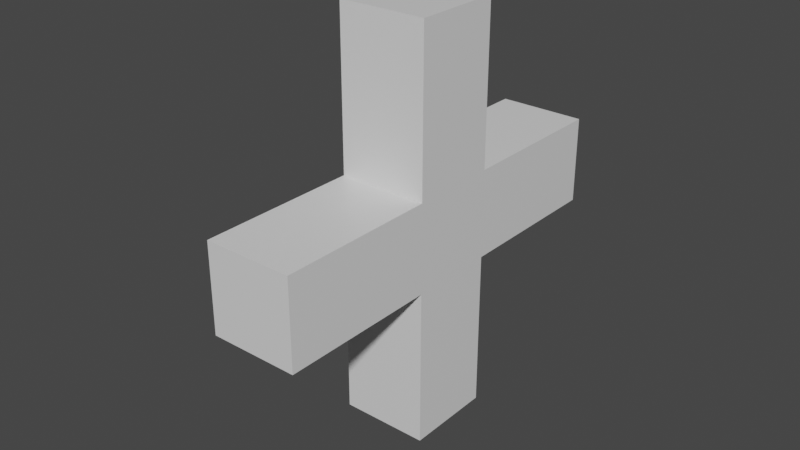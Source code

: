 # Source: Plus.blend  (saved by Blender 3.1.7; exported with 4.5.12 LTS)
import bpy
from mathutils import Matrix  # noqa: F401  (used for matrix-valued properties, if any)

bpy.ops.wm.read_factory_settings(use_empty=True)
scene = bpy.context.scene
scene.name = 'Scene'

# ---- collections
col_collection = bpy.data.collections.new('Collection'); scene.collection.children.link(col_collection)

# ---- materials (node trees are filled in below, after node groups)
mat_material_001 = bpy.data.materials.new('Material.001')
mat_material_001.alpha_threshold = 0.0
mat_material_001.use_transparent_shadow = False
mat_material_001.line_color = (0.0, 0.0, 0.0, 1.0)

# ---- material node trees
mat_material_001.use_nodes = True; mat_material_001.node_tree.nodes.clear()
_N = mat_material_001.node_tree.nodes; _L = mat_material_001.node_tree.links
n0 = _N.new('ShaderNodeOutputMaterial'); n0.name = 'Material Output'; n0.location = (300, 300)
n1 = _N.new('ShaderNodeBsdfPrincipled'); n1.name = 'Principled BSDF'; n1.location = (10, 300)
n1.distribution = 'GGX'
n1.subsurface_method = 'RANDOM_WALK_SKIN'
n1.inputs[2].default_value = 0.4
n1.inputs[3].default_value = 1.45
n1.inputs[27].default_value = (0.0, 0.0, 0.0, 1.0)
n1.inputs[28].default_value = 1.0
_L.new(n1.outputs[0], n0.inputs[0])
n0.is_active_output = True

# ---- world
world_world = bpy.data.worlds.new('World'); scene.world = world_world
world_world.use_nodes = True; world_world.node_tree.nodes.clear()
_N = world_world.node_tree.nodes; _L = world_world.node_tree.links
n0 = _N.new('ShaderNodeOutputWorld'); n0.name = 'World Output'; n0.location = (300, 300)
n1 = _N.new('ShaderNodeBackground'); n1.name = 'Background'; n1.location = (10, 300)
n1.inputs[0].default_value = (0.05088, 0.05088, 0.05088, 1.0)
_L.new(n1.outputs[0], n0.inputs[0])
n0.is_active_output = True
world_world.color = (0.05088, 0.05088, 0.05088)
world_world.use_sun_shadow = False
world_world.sun_shadow_jitter_overblur = 0.0

# ---- meshes
me_cube_001 = bpy.data.meshes.new('Cube.001')
me_cube_001.from_pydata([(0.2, 0.2, 0.9185), (0.2, -0.9185, 0.2), (0.2, 0.2, -0.9185), (0.2, 0.9185, 0.2), (0.2, -0.2, 0.9185), (0.2, -0.9185, -0.2), (0.2, -0.2, -0.9185), (0.2, 0.9185, -0.2), (-0.2, 0.2, 0.9185), (-0.2, -0.9185, 0.2), (-0.2, 0.2, -0.9185), (-0.2, 0.9185, 0.2), (-0.2, -0.2, 0.9185), (-0.2, -0.9185, -0.2), (-0.2, -0.2, -0.9185), (-0.2, 0.9185, -0.2), (0.2, -0.2, -0.2), (0.2, -0.2, 0.2), (-0.2, -0.2, -0.2), (-0.2, -0.2, 0.2), (-0.2, 0.2, -0.2), (-0.2, 0.2, 0.2), (0.2, 0.2, -0.2), (0.2, 0.2, 0.2), (0.05, -1.059, 0.2837), (0.09392, -1.101, 0.2951)], [(25, 24)], [(0, 8, 12, 4), (17, 4, 12, 19), (18, 14, 6, 16), (12, 8, 21, 19), (10, 14, 18, 20), (17, 16, 22, 23), (10, 2, 6, 14), (23, 0, 4, 17), (16, 6, 2, 22), (21, 8, 0, 23), (2, 10, 20, 22), (1, 9, 13, 5), (5, 13, 18, 16), (20, 15, 7, 22), (13, 9, 19, 18), (11, 15, 20, 21), (11, 3, 7, 15), (17, 1, 5, 16), (22, 7, 3, 23), (19, 9, 1, 17), (23, 3, 11, 21), (21, 20, 18, 19)])
_uv = me_cube_001.uv_layers.new(name='UVMap')
_uv.uv.foreach_set('vector', [0.625, 0.5, 0.875, 0.5, 0.875, 0.75, 0.625, 0.75, 0.5272, 0.75, 0.625, 0.75, 0.625, 1.0, 0.5272, 1.0, 0.4728, 1.0, 0.375, 1.0, 0.375, 0.75, 0.4728, 0.75, 0.625, 0.0, 0.625, 0.25, 0.5272, 0.25, 0.5272, 0.0, 0.375, 0.25, 0.375, 0.0, 0.4728, 0.0, 0.4728, 0.25, 0.5272, 0.75, 0.4728, 0.75, 0.4728, 0.5, 0.5272, 0.5, 0.125, 0.5, 0.375, 0.5, 0.375, 0.75, 0.125, 0.75, 0.5272, 0.5, 0.625, 0.5, 0.625, 0.75, 0.5272, 0.75, 0.4728, 0.75, 0.375, 0.75, 0.375, 0.5, 0.4728, 0.5, 0.5272, 0.25, 0.625, 0.25, 0.625, 0.5, 0.5272, 0.5, 0.375, 0.5, 0.375, 0.25, 0.4728, 0.25, 0.4728, 0.5, 0.625, 0.75, 0.875, 0.5, 0.875, 0.5, 0.625, 0.75, 0.375, 0.75, 0.375, 1.0, 0.375, 1.0, 0.375, 0.75, 0.375, 1.0, 0.375, 1.0, 0.375, 0.75, 0.375, 0.75, 0.625, 0.0, 0.625, 0.25, 0.5272, 0.25, 0.5272, 0.0, 0.375, 0.25, 0.375, 0.0, 0.4728, 0.0, 0.4728, 0.25, 0.125, 0.75, 0.375, 0.5, 0.375, 0.5, 0.125, 0.75, 0.5272, 0.5, 0.625, 0.5, 0.625, 0.75, 0.5272, 0.75, 0.4728, 0.75, 0.375, 0.75, 0.375, 0.5, 0.4728, 0.5, 0.375, 0.25, 0.375, 0.25, 0.375, 0.5, 0.375, 0.5, 0.375, 0.5, 0.375, 0.5, 0.375, 0.25, 0.375, 0.25, 0.5272, 0.25, 0.4728, 0.25, 0.4728, 0.0, 0.5272, 0.0])
me_cube_001.materials.append(mat_material_001)
me_cube_001.use_remesh_preserve_volume = False
me_cube_001.use_remesh_preserve_attributes = False
me_cube_001.use_mirror_vertex_groups = False
me_cube_001.update()

# ---- objects
ob_plusmesh = bpy.data.objects.new('PlusMesh', me_cube_001)

# ---- transforms, parenting, visibility, modifiers, constraints
ob_plusmesh.location = (0.01, 0.0, 0.0)
ob_plusmesh.lock_rotations_4d = False
ob_plusmesh.empty_display_type = 'ARROWS'
ob_plusmesh.lineart.crease_threshold = 0.0

# ---- collection membership
col_collection.objects.link(ob_plusmesh)

# ---- scene / render settings (as saved in the file)
scene.frame_start = 1; scene.frame_end = 250; scene.frame_set(1)
scene.render.engine = 'BLENDER_EEVEE_NEXT'
scene.cycles.sampling_pattern = 'TABULATED_SOBOL'
scene.cycles.use_light_tree = False
scene.view_settings.view_transform = 'Filmic'
bpy.context.view_layer.update()

# ---- added for rendering (the .blend has no active camera and no usable light): camera, sun
cam_auto = bpy.data.cameras.new('AutoCamera')
cam_auto.lens = 50.0
cam_auto.sensor_width = 36.0
cam_auto.clip_end = 1000.0
ob_auto_camera = bpy.data.objects.new('AutoCamera', cam_auto)
scene.collection.objects.link(ob_auto_camera)
ob_auto_camera.location = (2.56291, -3.15483, 2.04233)
ob_auto_camera.rotation_euler = (1.09748, -7.21219e-08, 0.694738)
scene.camera = ob_auto_camera
light_auto_sun = bpy.data.lights.new('AutoSun', 'SUN')
light_auto_sun.energy = 3.0
light_auto_sun.angle = 0.0523599
ob_auto_sun = bpy.data.objects.new('AutoSun', light_auto_sun)
scene.collection.objects.link(ob_auto_sun)
ob_auto_sun.rotation_euler = (0.872665, 0.174533, 0.523599)
bpy.context.view_layer.update()
